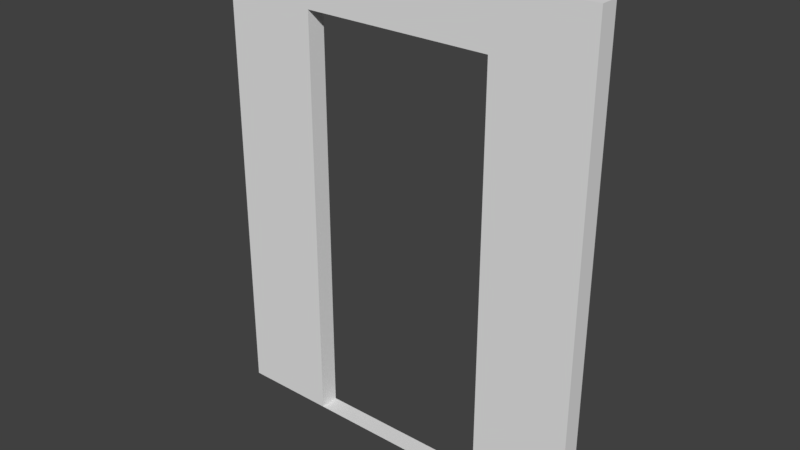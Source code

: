 # Source: Doorframe.blend  (saved by Blender 2.78.0; exported with 4.5.12 LTS)
import bpy
from mathutils import Matrix  # noqa: F401  (used for matrix-valued properties, if any)

bpy.ops.wm.read_factory_settings(use_empty=True)
scene = bpy.context.scene
scene.name = 'Scene'

# ---- collections
col_collection_1 = bpy.data.collections.new('Collection 1'); scene.collection.children.link(col_collection_1)

# ---- world
world_world = bpy.data.worlds.new('World'); scene.world = world_world
world_world.color = (0.05088, 0.05088, 0.05088)
world_world.use_sun_shadow = False
world_world.sun_shadow_jitter_overblur = 0.0
world_world.cycles.sampling_method = 'MANUAL'

# ---- meshes
me_doorframe = bpy.data.meshes.new('Doorframe')
me_doorframe.from_pydata([(-0.5, -0.05, 0.0), (-0.5, -0.05, 2.2), (-0.5, 0.05, 0.0), (-0.5, 0.05, 2.2), (0.5, -0.05, 0.0), (0.5, -0.05, 2.2), (0.5, 0.05, 0.0), (0.5, 0.05, 2.2), (-1.0, 0.05, 0.0), (-1.0, -0.05, 0.0), (-1.0, -0.05, 2.2), (-1.0, 0.05, 2.2), (1.0, 0.05, 2.2), (1.0, 0.05, 0.0), (1.0, -0.05, 0.0), (1.0, -0.05, 2.2), (-0.5, -0.05, 2.5), (-0.5, 0.05, 2.5), (0.5, 0.05, 2.5), (0.5, -0.05, 2.5), (-1.0, -0.05, 2.5), (-1.0, 0.05, 2.5), (1.0, 0.05, 2.5), (1.0, -0.05, 2.5)], [], [(5, 4, 14, 15), (2, 6, 4, 0), (3, 11, 21, 17), (9, 10, 11, 8), (3, 2, 8, 11), (0, 1, 10, 9), (1, 5, 19, 16), (13, 12, 15, 14), (15, 12, 22, 23), (6, 7, 12, 13), (18, 17, 16, 19), (16, 17, 21, 20), (18, 19, 23, 22), (12, 7, 18, 22), (7, 3, 17, 18), (5, 15, 23, 19), (11, 10, 20, 21), (10, 1, 16, 20), (3, 1, 0, 2), (3, 7, 5, 1), (5, 7, 6, 4)])
_uv = me_doorframe.uv_layers.new(name='UVMap')
_uv.uv.foreach_set('vector', [0.75, 0.6, 0.75, -0.5, 1.0, -0.5, 1.0, 0.6, 0.25, 0.525, 0.75, 0.525, 0.75, 0.475, 0.25, 0.475, 0.25, 0.6, 0.0, 0.6, 0.0, 0.75, 0.25, 0.75, 0.475, 0.5, 0.475, 1.6, 0.525, 1.6, 0.525, 0.5, 0.25, 0.6, 0.25, -0.5, 0.0, -0.5, 0.0, 0.6, 0.25, 0.5, 0.25, 1.6, 0.0, 1.6, 0.0, 0.5, 0.25, 0.6, 0.75, 0.6, 0.75, 0.75, 0.25, 0.75, 0.525, 0.5, 0.525, 1.6, 0.475, 1.6, 0.475, 0.5, 0.475, 0.6, 0.525, 0.6, 0.525, 0.75, 0.475, 0.75, 0.75, 0.5, 0.75, 1.6, 1.0, 1.6, 1.0, 0.5, 0.75, 0.525, 0.25, 0.525, 0.25, 0.475, 0.75, 0.475, 0.25, 0.475, 0.25, 0.525, 0.0, 0.525, 0.0, 0.475, 0.75, 0.525, 0.75, 0.475, 1.0, 0.475, 1.0, 0.525, 0.0, 0.6, -0.25, 0.6, -0.25, 0.75, 0.0, 0.75, 0.75, 0.6, 0.25, 0.6, 0.25, 0.75, 0.75, 0.75, 0.75, 0.6, 1.0, 0.6, 1.0, 0.75, 0.75, 0.75, 0.525, 0.6, 0.475, 0.6, 0.475, 0.75, 0.525, 0.75, 0.0, 0.6, 0.25, 0.6, 0.25, 0.75, 0.0, 0.75, 0.525, 0.6, 0.475, 0.6, 0.475, -0.5, 0.525, -0.5, 0.25, 0.525, 0.75, 0.525, 0.75, 0.475, 0.25, 0.475, 0.475, 0.6, 0.525, 0.6, 0.525, -0.5, 0.475, -0.5])
me_doorframe.use_remesh_preserve_volume = False
me_doorframe.use_remesh_preserve_attributes = False
me_doorframe.use_mirror_vertex_groups = False
me_doorframe.update()

# ---- objects
ob_doorframe = bpy.data.objects.new('Doorframe', me_doorframe)
ob_empty = bpy.data.objects.new('Empty', None)

# ---- transforms, parenting, visibility, modifiers, constraints
ob_doorframe.location = (0.0, 0.0, 0.0)
ob_doorframe.lineart.crease_threshold = 0.0
ob_empty.location = (0.0, 0.0, 0.0)
ob_empty.empty_image_offset = (0.0, 0.0)
ob_empty.lineart.crease_threshold = 0.0

# ---- collection membership
col_collection_1.objects.link(ob_doorframe)
col_collection_1.objects.link(ob_empty)

# ---- scene / render settings (as saved in the file)
scene.frame_start = 1; scene.frame_end = 250; scene.frame_set(1)
scene.render.engine = 'BLENDER_EEVEE_NEXT'
scene.render.resolution_percentage = 50
scene.render.dither_intensity = 0.0
scene.cycles.use_denoising = False
scene.cycles.samples = 128
scene.cycles.sampling_pattern = 'TABULATED_SOBOL'
scene.cycles.light_sampling_threshold = 0.0
scene.cycles.use_adaptive_sampling = False
scene.cycles.use_light_tree = False
scene.cycles.blur_glossy = 0.0
scene.cycles.sample_clamp_indirect = 0.0
scene.view_settings.view_transform = 'Standard'
bpy.context.view_layer.update()

# ---- added for rendering (the .blend has no active camera and no usable light): camera, sun
cam_auto = bpy.data.cameras.new('AutoCamera')
cam_auto.lens = 50.0
cam_auto.sensor_width = 36.0
cam_auto.clip_end = 1000.0
ob_auto_camera = bpy.data.objects.new('AutoCamera', cam_auto)
scene.collection.objects.link(ob_auto_camera)
ob_auto_camera.location = (2.96361, -3.55633, 3.62089)
ob_auto_camera.rotation_euler = (1.09748, -7.21219e-08, 0.694738)
scene.camera = ob_auto_camera
light_auto_sun = bpy.data.lights.new('AutoSun', 'SUN')
light_auto_sun.energy = 3.0
light_auto_sun.angle = 0.0523599
ob_auto_sun = bpy.data.objects.new('AutoSun', light_auto_sun)
scene.collection.objects.link(ob_auto_sun)
ob_auto_sun.rotation_euler = (0.872665, 0.174533, 0.523599)
bpy.context.view_layer.update()
